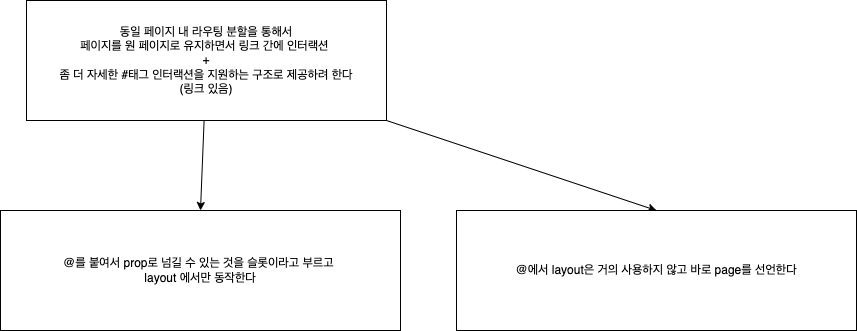

The diagram above was exported from draw.io. Its source (the exported page's mxGraphModel, read from the mxfile embedded in the PNG):
<mxGraphModel dx="974" dy="487" grid="1" gridSize="10" guides="1" tooltips="1" connect="1" arrows="1" fold="1" page="1" pageScale="1" pageWidth="827" pageHeight="1169" math="0" shadow="0">
  <root>
    <mxCell id="0" />
    <mxCell id="1" parent="0" />
    <mxCell id="5" style="edgeStyle=none;html=1;entryX=0.5;entryY=0;entryDx=0;entryDy=0;" parent="1" source="2" target="4" edge="1">
      <mxGeometry relative="1" as="geometry" />
    </mxCell>
    <mxCell id="8" style="edgeStyle=none;html=1;entryX=0.5;entryY=0;entryDx=0;entryDy=0;" edge="1" parent="1" source="2" target="7">
      <mxGeometry relative="1" as="geometry" />
    </mxCell>
    <UserObject label="동일 페이지 내 라우팅 분할을 통해서&lt;br&gt;페이지를 원 페이지로 유지하면서 링크 간에 인터랙션&amp;nbsp;&lt;br&gt;+&lt;br&gt;좀 더 자세한 #태그 인터랙션을 지원하는 구조로 제공하려 한다&lt;br&gt;(링크 있음)" link="https://nextjs.org/docs/app/building-your-application/routing/parallel-routes" id="2">
      <mxCell style="whiteSpace=wrap;html=1;" parent="1" vertex="1">
        <mxGeometry x="40" y="40" width="360" height="120" as="geometry" />
      </mxCell>
    </UserObject>
    <mxCell id="4" value="@를 붙여서 prop로 넘길 수 있는 것을 슬롯이라고 부르고&amp;nbsp;&lt;br&gt;layout 에서만 동작한다" style="whiteSpace=wrap;html=1;" parent="1" vertex="1">
      <mxGeometry x="14" y="250" width="400" height="120" as="geometry" />
    </mxCell>
    <mxCell id="7" value="@에서 layout은 거의 사용하지 않고 바로 page를 선언한다" style="whiteSpace=wrap;html=1;" vertex="1" parent="1">
      <mxGeometry x="470" y="250" width="400" height="120" as="geometry" />
    </mxCell>
  </root>
</mxGraphModel>